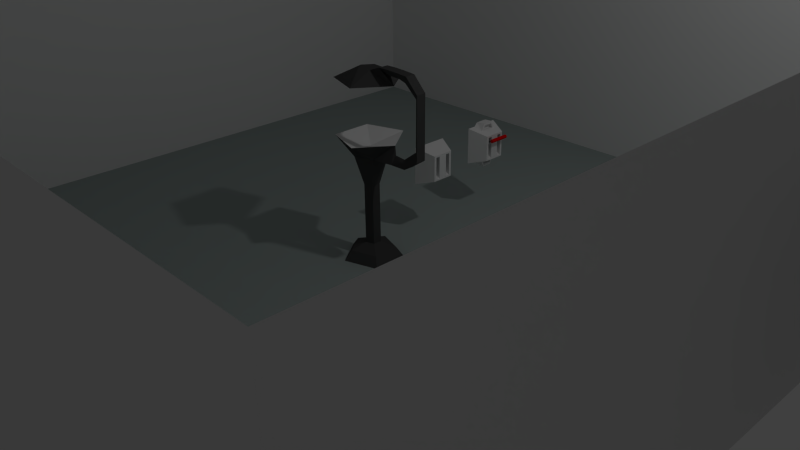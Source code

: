 # Source: Room.blend  (saved by Blender 2.76.0; exported with 4.5.12 LTS)
import bpy
from mathutils import Matrix  # noqa: F401  (used for matrix-valued properties, if any)

bpy.ops.wm.read_factory_settings(use_empty=True)
scene = bpy.context.scene
scene.name = 'Scene'

# ---- collections
col_collection_1 = bpy.data.collections.new('Collection 1'); scene.collection.children.link(col_collection_1)
col_collection_10 = bpy.data.collections.new('Collection 10'); scene.collection.children.link(col_collection_10)

# ---- materials (node trees are filled in below, after node groups)
mat_material = bpy.data.materials.new('Material')
mat_material.alpha_threshold = 0.0
mat_material.use_transparent_shadow = False
mat_material.diffuse_color = (0.06681, 0.06681, 0.06681, 1.0)
mat_material.roughness = 0.5
mat_material.specular_intensity = 0.4
mat_material_001 = bpy.data.materials.new('Material.001')
mat_material_001.alpha_threshold = 0.0
mat_material_001.use_transparent_shadow = False
mat_material_001.roughness = 0.5
mat_walls = bpy.data.materials.new('Walls')
mat_walls.alpha_threshold = 0.0
mat_walls.use_transparent_shadow = False
mat_walls.roughness = 0.5
mat_walls.specular_intensity = 0.1
mat_walls.line_color = (0.0, 0.0, 0.0, 1.0)
mat_floor = bpy.data.materials.new('Floor')
mat_floor.alpha_threshold = 0.0
mat_floor.use_transparent_shadow = False
mat_floor.diffuse_color = (0.3672, 0.4292, 0.4171, 1.0)
mat_floor.roughness = 0.5
mat_material_006 = bpy.data.materials.new('Material.006')
mat_material_006.alpha_threshold = 0.0
mat_material_006.use_transparent_shadow = False
mat_material_006.diffuse_color = (0.42, 0.42, 0.42, 1.0)
mat_material_006.roughness = 0.5
mat_arm = bpy.data.materials.new('Arm')
mat_arm.alpha_threshold = 0.0
mat_arm.use_transparent_shadow = False
mat_arm.diffuse_color = (0.06998, 0.06998, 0.06998, 1.0)
mat_arm.roughness = 0.5
mat_material_005 = bpy.data.materials.new('Material.005')
mat_material_005.alpha_threshold = 0.0
mat_material_005.use_transparent_shadow = False
mat_material_005.roughness = 0.5
mat_cockpit = bpy.data.materials.new('Cockpit')
mat_cockpit.alpha_threshold = 0.0
mat_cockpit.use_transparent_shadow = False
mat_cockpit.diffuse_color = (0.05, 0.05, 0.05, 1.0)
mat_cockpit.roughness = 0.5
mat_nozzle_inner = bpy.data.materials.new('Nozzle Inner')
mat_nozzle_inner.alpha_threshold = 0.0
mat_nozzle_inner.use_transparent_shadow = False
mat_nozzle_inner.diffuse_color = (0.0, 0.0, 0.0, 1.0)
mat_nozzle_inner.roughness = 0.5
mat_nozzle_inner.specular_intensity = 1.0
mat_material_003 = bpy.data.materials.new('Material.003')
mat_material_003.alpha_threshold = 0.0
mat_material_003.use_transparent_shadow = False
mat_material_003.roughness = 0.5
mat_material_003.specular_intensity = 1.0
mat_material_004 = bpy.data.materials.new('Material.004')
mat_material_004.alpha_threshold = 0.0
mat_material_004.use_transparent_shadow = False
mat_material_004.diffuse_color = (0.8, 0.0, 0.000638, 1.0)
mat_material_004.roughness = 0.5
mat_handle = bpy.data.materials.new('Handle')
mat_handle.alpha_threshold = 0.0
mat_handle.use_transparent_shadow = False
mat_handle.diffuse_color = (0.09463, 0.09463, 0.09463, 1.0)
mat_handle.roughness = 0.5

# ---- material node trees

# ---- world
world_world = bpy.data.worlds.new('World'); scene.world = world_world
world_world.color = (0.05088, 0.05088, 0.05088)
world_world.use_sun_shadow = False
world_world.sun_shadow_jitter_overblur = 0.0
world_world.cycles.sampling_method = 'MANUAL'
world_world.cycles.sample_map_resolution = 256

# ---- cameras
cam_camera = bpy.data.cameras.new('Camera')
cam_camera.clip_end = 100.0
cam_camera.lens = 35.0
cam_camera.sensor_width = 32.0
cam_camera.sensor_height = 18.0
cam_camera.ortho_scale = 7.314
cam_camera.dof.focus_distance = 0.0
cam_camera.dof.aperture_fstop = 128.0

# ---- lights
light_lamp = bpy.data.lights.new('Lamp', 'POINT')
light_lamp.transmission_factor = 0.0
light_lamp.cutoff_distance = 30.0
light_lamp.energy = 100.0
light_lamp.shadow_buffer_clip_start = 1.001
light_lamp.shadow_soft_size = 0.1
light_lamp.shadow_maximum_resolution = 0.006
light_lamp.use_absolute_resolution = True
light_lamp.cycles.use_multiple_importance_sampling = False

# ---- meshes
me_cylinder = bpy.data.meshes.new('Cylinder')
me_cylinder.from_pydata([(0.1773, -0.1288, 1.39), (-0.06771, -0.2084, 1.39), (-0.2191, 0.0, 1.39), (-0.06771, 0.2084, 1.39), (0.1773, 0.1288, 1.39), (0.1354, -0.4168, 1.61), (-0.3546, -0.2576, 1.61), (-0.3546, 0.2576, 1.61), (0.1354, 0.4168, 1.61), (0.4383, -2.921e-09, 1.61), (0.0, 0.0, 1.495), (0.4298, 0.0644, 1.38), (0.4298, -0.0644, 1.38), (0.4507, 0.0, 1.49), (0.6577, 0.0644, 1.386), (0.6577, -0.0644, 1.386), (0.595, 0.0, 1.478), (0.8645, 0.0644, 1.526), (0.8645, -0.0644, 1.526), (0.7818, 0.0, 1.619), (0.8703, 0.0644, 2.333), (0.8703, -0.0644, 2.333), (0.7903, 0.0, 2.255), (0.696, 0.0644, 2.512), (0.696, -0.0644, 2.512), (0.616, 0.0, 2.404), (0.5199, 0.0644, 2.523), (0.5199, -0.0644, 2.523), (0.5183, 0.0, 2.432), (0.3799, 0.0644, 2.527), (0.3799, -0.0644, 2.527), (0.3783, 0.0, 2.436), (0.2535, 0.0644, 2.524), (0.2535, -0.0644, 2.524), (0.2313, 0.0, 2.444), (0.0001531, 4.47e-09, 2.401), (-0.3472, 0.2523, 2.328), (0.1328, 0.4083, 2.328), (0.4295, -3.529e-08, 2.328), (0.1328, -0.4083, 2.328), (-0.3472, -0.2523, 2.328), (-0.0413, 0.1276, 2.468), (0.1087, 0.07886, 2.468), (0.1087, -0.07886, 2.468), (-0.0413, -0.1276, 2.468), (-0.134, 1.62e-08, 2.468), (-0.4, 1.192e-08, 0.0), (-0.1, -4.172e-08, 1.0), (-0.1236, 0.3804, 0.0), (-0.0309, 0.09511, 1.0), (0.3236, 0.2351, 0.0), (0.0809, 0.05878, 1.0), (0.3236, -0.2351, 0.0), (0.0809, -0.05878, 1.0), (-0.1236, -0.3804, 0.0), (-0.0309, -0.09511, 1.0), (-0.1, -4.172e-08, 0.2), (-0.0309, 0.09511, 0.2), (0.0809, 0.05878, 0.2), (0.0809, -0.05878, 0.2), (-0.0309, -0.09511, 0.2), (-0.09271, 0.2853, 0.125), (0.2427, 0.1763, 0.125), (0.2427, -0.1763, 0.125), (-0.09271, -0.2853, 0.125), (-0.3, -7.391e-09, 0.125)], [], [(4, 9, 13, 11), (1, 0, 5), (2, 1, 6), (3, 2, 7), (4, 3, 8), (0, 9, 5), (1, 5, 6), (2, 6, 7), (3, 7, 8), (4, 8, 9), (5, 9, 10), (6, 5, 10), (7, 6, 10), (8, 7, 10), (9, 8, 10), (11, 13, 16, 14), (9, 0, 12, 13), (0, 4, 11, 12), (14, 16, 19, 17), (13, 12, 15, 16), (12, 11, 14, 15), (17, 19, 22, 20), (16, 15, 18, 19), (15, 14, 17, 18), (20, 22, 25, 23), (19, 18, 21, 22), (18, 17, 20, 21), (23, 25, 28, 26), (22, 21, 24, 25), (21, 20, 23, 24), (26, 28, 31, 29), (25, 24, 27, 28), (24, 23, 26, 27), (29, 31, 34, 32), (28, 27, 30, 31), (27, 26, 29, 30), (31, 30, 33, 34), (30, 29, 32, 33), (35, 36, 37), (36, 35, 40), (35, 37, 38), (35, 38, 39), (35, 39, 40), (36, 40, 45), (37, 36, 41), (38, 37, 42), (39, 38, 43), (40, 39, 44), (36, 45, 41), (37, 41, 42), (38, 42, 43), (39, 43, 44), (40, 44, 45), (45, 44, 43, 42, 41), (34, 33, 43, 38), (42, 32, 34, 38), (32, 42, 43, 33), (56, 47, 49, 57), (57, 49, 51, 58), (58, 51, 53, 59), (60, 55, 47, 56), (59, 53, 55, 60), (46, 48, 50, 52, 54), (49, 47, 2, 3), (55, 1, 2, 47), (53, 0, 1, 55), (3, 4, 51, 49), (51, 4, 0, 53), (63, 59, 60, 64), (64, 60, 56, 65), (62, 58, 59, 63), (61, 57, 58, 62), (65, 56, 57, 61), (46, 65, 61, 48), (48, 61, 62, 50), (50, 62, 63, 52), (54, 64, 65, 46), (52, 63, 64, 54)])
me_cylinder.polygons.foreach_set('material_index', [0, 0, 0, 0, 0, 0, 0, 0, 0, 0, 1, 1, 1, 1, 1, 0, 0, 0, 0, 0, 0, 0, 0, 0, 0, 0, 0, 0, 0, 0, 0, 0, 0, 0, 0, 0, 0, 0, 1, 1, 1, 1, 1, 0, 0, 0, 0, 0, 0, 0, 0, 0, 0, 0, 0, 0, 0, 0, 0, 0, 0, 0, 0, 0, 0, 0, 0, 0, 0, 0, 0, 0, 0, 0, 0, 0, 0, 0])
_uv = me_cylinder.uv_layers.new(name='UVMap')
_uv.uv.foreach_set('vector', [0.0, 0.0, 1.0, 0.0, 1.0, 1.0, 0.0, 1.0, 0.0, 0.0, 1.0, 0.0, 1.0, 1.0, 0.0, 0.0, 1.0, 0.0, 1.0, 1.0, 0.0, 0.0, 1.0, 0.0, 1.0, 1.0, 0.0, 0.0, 1.0, 0.0, 1.0, 1.0, 0.0, 0.0, 1.0, 0.0, 1.0, 1.0, 0.0, 0.0, 1.0, 0.0, 1.0, 1.0, 0.0, 0.0, 1.0, 0.0, 1.0, 1.0, 0.0, 0.0, 1.0, 0.0, 1.0, 1.0, 0.0, 0.0, 1.0, 0.0, 1.0, 1.0, 0.0, 0.0, 1.0, 0.0, 1.0, 1.0, 0.0, 0.0, 1.0, 0.0, 1.0, 1.0, 0.0, 0.0, 1.0, 0.0, 1.0, 1.0, 0.0, 0.0, 1.0, 0.0, 1.0, 1.0, 0.0, 0.0, 1.0, 0.0, 1.0, 1.0, 0.0, 0.0, 1.0, 0.0, 1.0, 1.0, 0.0, 1.0, 0.0, 0.0, 1.0, 0.0, 1.0, 1.0, 0.0, 1.0, 0.0, 0.0, 1.0, 0.0, 1.0, 1.0, 0.0, 1.0, 0.0, 0.0, 1.0, 0.0, 1.0, 1.0, 0.0, 1.0, 0.0, 0.0, 1.0, 0.0, 1.0, 1.0, 0.0, 1.0, 0.0, 0.0, 1.0, 0.0, 1.0, 1.0, 0.0, 1.0, 0.0, 0.0, 1.0, 0.0, 1.0, 1.0, 0.0, 1.0, 0.0, 0.0, 1.0, 0.0, 1.0, 1.0, 0.0, 1.0, 0.0, 0.0, 1.0, 0.0, 1.0, 1.0, 0.0, 1.0, 0.0, 0.0, 1.0, 0.0, 1.0, 1.0, 0.0, 1.0, 0.0, 0.0, 1.0, 0.0, 1.0, 1.0, 0.0, 1.0, 0.0, 0.0, 1.0, 0.0, 1.0, 1.0, 0.0, 1.0, 0.0, 0.0, 1.0, 0.0, 1.0, 1.0, 0.0, 1.0, 0.0, 0.0, 1.0, 0.0, 1.0, 1.0, 0.0, 1.0, 0.0, 0.0, 1.0, 0.0, 1.0, 1.0, 0.0, 1.0, 0.0, 0.0, 1.0, 0.0, 1.0, 1.0, 0.0, 1.0, 0.0, 0.0, 1.0, 0.0, 1.0, 1.0, 0.0, 1.0, 0.0, 0.0, 1.0, 0.0, 1.0, 1.0, 0.0, 1.0, 0.0, 0.0, 1.0, 0.0, 1.0, 1.0, 0.0, 1.0, 0.0, 0.0, 1.0, 0.0, 1.0, 1.0, 0.0, 1.0, 0.0, 0.0, 1.0, 0.0, 1.0, 1.0, 0.0, 1.0, 0.0, 0.0, 1.0, 0.0, 1.0, 1.0, 0.0, 1.0, 0.0, 0.0, 1.0, 0.0, 1.0, 1.0, 0.0, 1.0, 0.0, 0.0, 1.0, 0.0, 1.0, 1.0, 0.0, 0.0, 1.0, 0.0, 1.0, 1.0, 0.0, 0.0, 1.0, 0.0, 1.0, 1.0, 0.0, 0.0, 1.0, 0.0, 1.0, 1.0, 0.0, 0.0, 1.0, 0.0, 1.0, 1.0, 0.0, 0.0, 1.0, 0.0, 1.0, 1.0, 0.0, 0.0, 1.0, 0.0, 1.0, 1.0, 0.0, 0.0, 1.0, 0.0, 1.0, 1.0, 0.0, 0.0, 1.0, 0.0, 1.0, 1.0, 0.0, 0.0, 1.0, 0.0, 1.0, 1.0, 0.0, 0.0, 1.0, 0.0, 1.0, 1.0, 0.0, 0.0, 1.0, 0.0, 1.0, 1.0, 0.0, 0.0, 1.0, 0.0, 1.0, 1.0, 0.0, 0.0, 1.0, 0.0, 1.0, 1.0, 0.0, 0.0, 1.0, 0.0, 1.0, 1.0, 1.0, 0.0, 1.0, 0.0, 1.0, 0.0, 1.0, 0.0, 1.0, 0.0, 0.0, 0.0, 1.0, 0.0, 1.0, 1.0, 0.0, 1.0, 0.0, 0.0, 1.0, 0.0, 1.0, 1.0, 0.0, 1.0, 0.0, 0.0, 1.0, 0.0, 1.0, 1.0, 0.0, 1.0, 0.5, 0.0, 1.0, 0.0, 1.0, 1.0, 0.5, 1.0, 0.5, 0.0, 1.0, 0.0, 1.0, 1.0, 0.5, 1.0, 0.5, 0.0, 1.0, 0.0, 1.0, 1.0, 0.5, 1.0, 0.5, 0.0, 1.0, 0.0, 1.0, 1.0, 0.5, 1.0, 0.5, 0.0, 1.0, 0.0, 1.0, 1.0, 0.5, 1.0, 0.5, 1.0, 0.9755, 0.6545, 0.7939, 0.09549, 0.2061, 0.09549, 0.02447, 0.6545, 0.0, 0.0, 1.0, 0.0, 1.0, 1.0, 0.0, 1.0, 0.0, 0.0, 1.0, 0.0, 1.0, 1.0, 0.0, 1.0, 0.0, 0.0, 1.0, 0.0, 1.0, 1.0, 0.0, 1.0, 0.0, 0.0, 1.0, 0.0, 1.0, 1.0, 0.0, 1.0, 0.0, 0.0, 1.0, 0.0, 1.0, 1.0, 0.0, 1.0, 0.25, 0.0, 0.5, 0.0, 0.5, 1.0, 0.25, 1.0, 0.25, 0.0, 0.5, 0.0, 0.5, 1.0, 0.25, 1.0, 0.25, 0.0, 0.5, 0.0, 0.5, 1.0, 0.25, 1.0, 0.25, 0.0, 0.5, 0.0, 0.5, 1.0, 0.25, 1.0, 0.25, 0.0, 0.5, 0.0, 0.5, 1.0, 0.25, 1.0, 0.0, 0.0, 0.25, 0.0, 0.25, 1.0, 0.0, 1.0, 0.0, 0.0, 0.25, 0.0, 0.25, 1.0, 0.0, 1.0, 0.0, 0.0, 0.25, 0.0, 0.25, 1.0, 0.0, 1.0, 0.0, 0.0, 0.25, 0.0, 0.25, 1.0, 0.0, 1.0, 0.0, 0.0, 0.25, 0.0, 0.25, 1.0, 0.0, 1.0])
_uv.active_render = True
_uv = me_cylinder.uv_layers.new(name='UVMap.001')
_uv.uv.foreach_set('vector', [0.0, 0.0, 1.0, 0.0, 1.0, 1.0, 0.0, 1.0, 0.0, 0.0, 1.0, 0.0, 1.0, 1.0, 0.0, 0.0, 1.0, 0.0, 1.0, 1.0, 0.0, 0.0, 1.0, 0.0, 1.0, 1.0, 0.0, 0.0, 1.0, 0.0, 1.0, 1.0, 0.0, 0.0, 1.0, 0.0, 1.0, 1.0, 0.0, 0.0, 1.0, 0.0, 1.0, 1.0, 0.0, 0.0, 1.0, 0.0, 1.0, 1.0, 0.0, 0.0, 1.0, 0.0, 1.0, 1.0, 0.0, 0.0, 1.0, 0.0, 1.0, 1.0, 0.0, 0.0, 1.0, 0.0, 1.0, 1.0, 0.0, 0.0, 1.0, 0.0, 1.0, 1.0, 0.0, 0.0, 1.0, 0.0, 1.0, 1.0, 0.0, 0.0, 1.0, 0.0, 1.0, 1.0, 0.0, 0.0, 1.0, 0.0, 1.0, 1.0, 0.0, 0.0, 1.0, 0.0, 1.0, 1.0, 0.0, 1.0, 0.0, 0.0, 1.0, 0.0, 1.0, 1.0, 0.0, 1.0, 0.0, 0.0, 1.0, 0.0, 1.0, 1.0, 0.0, 1.0, 0.0, 0.0, 1.0, 0.0, 1.0, 1.0, 0.0, 1.0, 0.0, 0.0, 1.0, 0.0, 1.0, 1.0, 0.0, 1.0, 0.0, 0.0, 1.0, 0.0, 1.0, 1.0, 0.0, 1.0, 0.0, 0.0, 1.0, 0.0, 1.0, 1.0, 0.0, 1.0, 0.0, 0.0, 1.0, 0.0, 1.0, 1.0, 0.0, 1.0, 0.0, 0.0, 1.0, 0.0, 1.0, 1.0, 0.0, 1.0, 0.0, 0.0, 1.0, 0.0, 1.0, 1.0, 0.0, 1.0, 0.0, 0.0, 1.0, 0.0, 1.0, 1.0, 0.0, 1.0, 0.0, 0.0, 1.0, 0.0, 1.0, 1.0, 0.0, 1.0, 0.0, 0.0, 1.0, 0.0, 1.0, 1.0, 0.0, 1.0, 0.0, 0.0, 1.0, 0.0, 1.0, 1.0, 0.0, 1.0, 0.0, 0.0, 1.0, 0.0, 1.0, 1.0, 0.0, 1.0, 0.0, 0.0, 1.0, 0.0, 1.0, 1.0, 0.0, 1.0, 0.0, 0.0, 1.0, 0.0, 1.0, 1.0, 0.0, 1.0, 0.0, 0.0, 1.0, 0.0, 1.0, 1.0, 0.0, 1.0, 0.0, 0.0, 1.0, 0.0, 1.0, 1.0, 0.0, 1.0, 0.0, 0.0, 1.0, 0.0, 1.0, 1.0, 0.0, 1.0, 0.0, 0.0, 1.0, 0.0, 1.0, 1.0, 0.0, 1.0, 0.0, 0.0, 1.0, 0.0, 1.0, 1.0, 0.0, 1.0, 0.0, 0.0, 1.0, 0.0, 1.0, 1.0, 0.0, 1.0, 0.0, 0.0, 1.0, 0.0, 1.0, 1.0, 0.0, 0.0, 1.0, 0.0, 1.0, 1.0, 0.0, 0.0, 1.0, 0.0, 1.0, 1.0, 0.0, 0.0, 1.0, 0.0, 1.0, 1.0, 0.0, 0.0, 1.0, 0.0, 1.0, 1.0, 0.0, 0.0, 1.0, 0.0, 1.0, 1.0, 0.0, 0.0, 1.0, 0.0, 1.0, 1.0, 0.0, 0.0, 1.0, 0.0, 1.0, 1.0, 0.0, 0.0, 1.0, 0.0, 1.0, 1.0, 0.0, 0.0, 1.0, 0.0, 1.0, 1.0, 0.0, 0.0, 1.0, 0.0, 1.0, 1.0, 0.0, 0.0, 1.0, 0.0, 1.0, 1.0, 0.0, 0.0, 1.0, 0.0, 1.0, 1.0, 0.0, 0.0, 1.0, 0.0, 1.0, 1.0, 0.0, 0.0, 1.0, 0.0, 1.0, 1.0, 1.0, 0.0, 1.0, 0.0, 1.0, 0.0, 1.0, 0.0, 1.0, 0.0, 0.0, 0.0, 1.0, 0.0, 1.0, 1.0, 0.0, 1.0, 0.0, 0.0, 1.0, 0.0, 1.0, 1.0, 0.0, 1.0, 0.0, 0.0, 1.0, 0.0, 1.0, 1.0, 0.0, 1.0, 0.5, 0.0, 1.0, 0.0, 1.0, 1.0, 0.5, 1.0, 0.5, 0.0, 1.0, 0.0, 1.0, 1.0, 0.5, 1.0, 0.5, 0.0, 1.0, 0.0, 1.0, 1.0, 0.5, 1.0, 0.5, 0.0, 1.0, 0.0, 1.0, 1.0, 0.5, 1.0, 0.5, 0.0, 1.0, 0.0, 1.0, 1.0, 0.5, 1.0, 0.5, 1.0, 0.9755, 0.6545, 0.7939, 0.09549, 0.2061, 0.09549, 0.02447, 0.6545, 0.0, 0.0, 1.0, 0.0, 1.0, 1.0, 0.0, 1.0, 0.0, 0.0, 1.0, 0.0, 1.0, 1.0, 0.0, 1.0, 0.0, 0.0, 1.0, 0.0, 1.0, 1.0, 0.0, 1.0, 0.0, 0.0, 1.0, 0.0, 1.0, 1.0, 0.0, 1.0, 0.0, 0.0, 1.0, 0.0, 1.0, 1.0, 0.0, 1.0, 0.25, 0.0, 0.5, 0.0, 0.5, 1.0, 0.25, 1.0, 0.25, 0.0, 0.5, 0.0, 0.5, 1.0, 0.25, 1.0, 0.25, 0.0, 0.5, 0.0, 0.5, 1.0, 0.25, 1.0, 0.25, 0.0, 0.5, 0.0, 0.5, 1.0, 0.25, 1.0, 0.25, 0.0, 0.5, 0.0, 0.5, 1.0, 0.25, 1.0, 0.0, 0.0, 0.25, 0.0, 0.25, 1.0, 0.0, 1.0, 0.0, 0.0, 0.25, 0.0, 0.25, 1.0, 0.0, 1.0, 0.0, 0.0, 0.25, 0.0, 0.25, 1.0, 0.0, 1.0, 0.0, 0.0, 0.25, 0.0, 0.25, 1.0, 0.0, 1.0, 0.0, 0.0, 0.25, 0.0, 0.25, 1.0, 0.0, 1.0])
me_cylinder.materials.append(mat_material)
me_cylinder.materials.append(mat_material_001)
me_cylinder.use_remesh_preserve_volume = False
me_cylinder.use_remesh_preserve_attributes = False
me_cylinder.use_mirror_vertex_groups = False
me_cylinder.update()
me_cube = bpy.data.meshes.new('Cube')
me_cube.from_pydata([(5.0, 5.0, 0.0), (5.0, -5.0, 0.0), (-5.0, -5.0, 0.0), (-5.0, 5.0, 0.0), (5.0, 5.0, 3.5), (5.0, -5.0, 3.5), (-5.0, -5.0, 3.5), (-5.0, 5.0, 3.5)], [], [(0, 3, 2, 1), (0, 1, 5, 4), (1, 2, 6, 5), (2, 3, 7, 6), (4, 7, 3, 0)])
me_cube.polygons.foreach_set('material_index', [1, 0, 0, 0, 0])
_uv = me_cube.uv_layers.new(name='UVMap')
_uv.uv.foreach_set('vector', [0.0, 0.0, 1.0, 0.0, 1.0, 1.0, 0.0, 1.0, 0.0, 0.0, 1.0, 0.0, 1.0, 1.0, 0.0, 1.0, 0.0, 0.0, 1.0, 0.0, 1.0, 1.0, 0.0, 1.0, 0.0, 0.0, 1.0, 0.0, 1.0, 1.0, 0.0, 1.0, 0.0, 0.0, 1.0, 0.0, 1.0, 1.0, 0.0, 1.0])
_uv.active_render = True
_uv = me_cube.uv_layers.new(name='UVMap.001')
_uv.uv.foreach_set('vector', [0.0, 0.0, 1.0, 0.0, 1.0, 1.0, 0.0, 1.0, 0.0, 0.0, 1.0, 0.0, 1.0, 1.0, 0.0, 1.0, 0.0, 0.0, 1.0, 0.0, 1.0, 1.0, 0.0, 1.0, 0.0, 0.0, 1.0, 0.0, 1.0, 1.0, 0.0, 1.0, 0.0, 0.0, 1.0, 0.0, 1.0, 1.0, 0.0, 1.0])
me_cube.materials.append(mat_walls)
me_cube.materials.append(mat_floor)
me_cube.use_remesh_preserve_volume = False
me_cube.use_remesh_preserve_attributes = False
me_cube.use_mirror_vertex_groups = False
me_cube.update()
me_cylinder_003 = bpy.data.meshes.new('Cylinder.003')
me_cylinder_003.from_pydata([(0.0, 1.0, 0.0), (-1.987e-09, 0.8, 0.1), (0.5, 0.866, 0.0), (0.4, 0.6928, 0.1), (0.866, 0.5, 0.0), (0.6928, 0.4, 0.1), (1.0, -4.371e-08, 0.0), (0.8, -6.278e-08, 0.1), (0.866, -0.5, 0.0), (0.6928, -0.4, 0.1), (0.5, -0.866, 0.0), (0.4, -0.6928, 0.1), (1.51e-07, -1.0, 0.0), (1.188e-07, -0.8, 0.1), (-0.5, -0.866, 0.0), (-0.4, -0.6928, 0.1), (-0.866, -0.5, 0.0), (-0.6928, -0.4, 0.1), (-1.0, -4.649e-07, 0.0), (-0.8, -3.997e-07, 0.1), (-0.866, 0.5, 0.0), (-0.6928, 0.4, 0.1), (-0.5, 0.866, 0.0), (-0.4, 0.6928, 0.1), (-6.753e-08, 1.447, 0.8944), (0.5, 1.313, 0.8944), (0.4, 1.14, 0.9944), (-6.952e-08, 1.247, 0.9944), (-0.4, 1.14, 0.9944), (-0.5, 1.313, 0.8944), (-6.753e-08, 1.4, 2.076), (0.5, 1.333, 1.96), (0.4, 1.16, 1.86), (-6.952e-08, 1.214, 1.952), (-0.4, 1.16, 1.86), (-0.5, 1.333, 1.96), (4.52e-08, 1.0, 2.9), (2.971e-08, 0.8, 2.8), (-0.5, 0.866, 2.9), (-0.4, 0.6928, 2.8), (-0.866, 0.5, 2.9), (-0.6928, 0.4, 2.8), (-1.0, 1.387e-07, 2.9), (-0.8, 1.109e-07, 2.8), (-0.866, -0.5, 2.9), (-0.6928, -0.4, 2.8), (-0.5, -0.866, 2.9), (-0.4, -0.6928, 2.8), (-2.806e-07, -1.0, 2.9), (-2.31e-07, -0.8, 2.8), (0.5, -0.866, 2.9), (0.4, -0.6928, 2.8), (0.866, -0.5, 2.9), (0.6928, -0.4, 2.8), (1.0, -4.574e-07, 2.9), (0.8, -3.66e-07, 2.8), (0.866, 0.5, 2.9), (0.6928, 0.4, 2.8), (0.5, 0.866, 2.9), (0.4, 0.6928, 2.8), (7.7e-09, 0.5, 3.1), (-0.25, 0.433, 3.1), (-0.433, 0.25, 3.1), (-0.5, 4.451e-08, 3.1), (-0.433, -0.25, 3.1), (-0.25, -0.433, 3.1), (-1.552e-07, -0.5, 3.1), (0.25, -0.433, 3.1), (0.433, -0.25, 3.1), (0.5, -2.535e-07, 3.1), (0.433, 0.25, 3.1), (0.25, 0.433, 3.1)], [], [(0, 22, 29, 24), (2, 3, 5, 4), (4, 5, 7, 6), (6, 7, 9, 8), (8, 9, 11, 10), (10, 11, 13, 12), (12, 13, 15, 14), (14, 15, 17, 16), (16, 17, 19, 18), (18, 19, 21, 20), (3, 1, 23, 21, 19, 17, 15, 13, 11, 9, 7, 5), (3, 2, 25, 26), (20, 21, 23, 22), (0, 2, 4, 6, 8, 10, 12, 14, 16, 18, 20, 22), (24, 29, 35, 30), (25, 24, 30, 31), (1, 3, 26, 27), (23, 1, 27, 28), (2, 0, 24, 25), (22, 23, 28, 29), (31, 58, 59, 32), (35, 34, 39, 38), (26, 25, 31, 32), (27, 26, 32, 33), (28, 27, 33, 34), (29, 28, 34, 35), (33, 37, 39, 34), (32, 59, 37, 33), (30, 36, 58, 31), (35, 38, 36, 30), (38, 39, 41, 40), (40, 41, 43, 42), (42, 43, 45, 44), (44, 45, 47, 46), (46, 47, 49, 48), (48, 49, 51, 50), (50, 51, 53, 52), (52, 53, 55, 54), (54, 55, 57, 56), (39, 37, 59, 57, 55, 53, 51, 49, 47, 45, 43, 41), (56, 57, 59, 58), (40, 42, 63, 62), (60, 61, 62, 63, 64, 65, 66, 67, 68, 69, 70, 71), (56, 58, 71, 70), (38, 40, 62, 61), (54, 56, 70, 69), (36, 38, 61, 60), (52, 54, 69, 68), (50, 52, 68, 67), (48, 50, 67, 66), (46, 48, 66, 65), (44, 46, 65, 64), (42, 44, 64, 63), (58, 36, 60, 71)])
me_cylinder_003.polygons.foreach_set('material_index', [1, 0, 0, 0, 0, 0, 0, 0, 0, 0, 0, 1, 0, 0, 1, 1, 1, 1, 1, 1, 1, 1, 1, 1, 1, 1, 1, 1, 1, 1, 0, 0, 0, 0, 0, 0, 0, 0, 0, 0, 0, 0, 0, 0, 0, 0, 0, 0, 0, 0, 0, 0, 0, 0])
_uv = me_cylinder_003.uv_layers.new(name='UVMap')
_uv.uv.foreach_set('vector', [0.0, 0.0, 1.0, 0.0, 1.0, 1.0, 0.0, 1.0, 0.0, 0.0, 1.0, 0.0, 1.0, 1.0, 0.0, 1.0, 0.0, 0.0, 1.0, 0.0, 1.0, 1.0, 0.0, 1.0, 0.0, 0.0, 1.0, 0.0, 1.0, 1.0, 0.0, 1.0, 0.0, 0.0, 1.0, 0.0, 1.0, 1.0, 0.0, 1.0, 0.0, 0.0, 1.0, 0.0, 1.0, 1.0, 0.0, 1.0, 0.0, 0.0, 1.0, 0.0, 1.0, 1.0, 0.0, 1.0, 0.0, 0.0, 1.0, 0.0, 1.0, 1.0, 0.0, 1.0, 0.0, 0.0, 1.0, 0.0, 1.0, 1.0, 0.0, 1.0, 0.0, 0.0, 1.0, 0.0, 1.0, 1.0, 0.0, 1.0, 0.5, 1.0, 0.75, 0.933, 0.933, 0.75, 1.0, 0.5, 0.933, 0.25, 0.75, 0.06699, 0.5, 0.0, 0.25, 0.06699, 0.06699, 0.25, 0.0, 0.5, 0.06699, 0.75, 0.25, 0.933, 0.0, 0.0, 1.0, 0.0, 1.0, 1.0, 0.0, 1.0, 0.0, 0.0, 1.0, 0.0, 1.0, 1.0, 0.0, 1.0, 0.5, 1.0, 0.75, 0.933, 0.933, 0.75, 1.0, 0.5, 0.933, 0.25, 0.75, 0.06699, 0.5, 0.0, 0.25, 0.06699, 0.06699, 0.25, 0.0, 0.5, 0.06699, 0.75, 0.25, 0.933, 0.0, 0.0, 1.0, 0.0, 1.0, 1.0, 0.0, 1.0, 0.0, 0.0, 1.0, 0.0, 1.0, 1.0, 0.0, 1.0, 0.0, 0.0, 1.0, 0.0, 1.0, 1.0, 0.0, 1.0, 0.0, 0.0, 1.0, 0.0, 1.0, 1.0, 0.0, 1.0, 0.0, 0.0, 1.0, 0.0, 1.0, 1.0, 0.0, 1.0, 0.0, 0.0, 1.0, 0.0, 1.0, 1.0, 0.0, 1.0, 0.0, 0.0, 1.0, 0.0, 1.0, 1.0, 0.0, 1.0, 0.0, 0.0, 1.0, 0.0, 1.0, 1.0, 0.0, 1.0, 0.0, 0.0, 1.0, 0.0, 1.0, 1.0, 0.0, 1.0, 0.0, 0.0, 1.0, 0.0, 1.0, 1.0, 0.0, 1.0, 0.0, 0.0, 1.0, 0.0, 1.0, 1.0, 0.0, 1.0, 0.0, 0.0, 1.0, 0.0, 1.0, 1.0, 0.0, 1.0, 0.0, 0.0, 1.0, 0.0, 1.0, 1.0, 0.0, 1.0, 0.0, 0.0, 1.0, 0.0, 1.0, 1.0, 0.0, 1.0, 0.0, 0.0, 1.0, 0.0, 1.0, 1.0, 0.0, 1.0, 0.0, 0.0, 1.0, 0.0, 1.0, 1.0, 0.0, 1.0, 0.0, 0.0, 1.0, 0.0, 1.0, 1.0, 0.0, 1.0, 0.0, 0.0, 1.0, 0.0, 1.0, 1.0, 0.0, 1.0, 0.0, 0.0, 1.0, 0.0, 1.0, 1.0, 0.0, 1.0, 0.0, 0.0, 1.0, 0.0, 1.0, 1.0, 0.0, 1.0, 0.0, 0.0, 1.0, 0.0, 1.0, 1.0, 0.0, 1.0, 0.0, 0.0, 1.0, 0.0, 1.0, 1.0, 0.0, 1.0, 0.0, 0.0, 1.0, 0.0, 1.0, 1.0, 0.0, 1.0, 0.0, 0.0, 1.0, 0.0, 1.0, 1.0, 0.0, 1.0, 0.0, 0.0, 1.0, 0.0, 1.0, 1.0, 0.0, 1.0, 0.5, 1.0, 0.75, 0.933, 0.933, 0.75, 1.0, 0.5, 0.933, 0.25, 0.75, 0.06699, 0.5, 0.0, 0.25, 0.06699, 0.06699, 0.25, 0.0, 0.5, 0.06699, 0.75, 0.25, 0.933, 0.0, 0.0, 1.0, 0.0, 1.0, 1.0, 0.0, 1.0, 0.0, 0.0, 1.0, 0.0, 1.0, 1.0, 0.0, 1.0, 0.5, 1.0, 0.75, 0.933, 0.933, 0.75, 1.0, 0.5, 0.933, 0.25, 0.75, 0.06699, 0.5, 0.0, 0.25, 0.06699, 0.06699, 0.25, 0.0, 0.5, 0.06699, 0.75, 0.25, 0.933, 0.0, 0.0, 1.0, 0.0, 1.0, 1.0, 0.0, 1.0, 0.0, 0.0, 1.0, 0.0, 1.0, 1.0, 0.0, 1.0, 0.0, 0.0, 1.0, 0.0, 1.0, 1.0, 0.0, 1.0, 0.0, 0.0, 1.0, 0.0, 1.0, 1.0, 0.0, 1.0, 0.0, 0.0, 1.0, 0.0, 1.0, 1.0, 0.0, 1.0, 0.0, 0.0, 1.0, 0.0, 1.0, 1.0, 0.0, 1.0, 0.0, 0.0, 1.0, 0.0, 1.0, 1.0, 0.0, 1.0, 0.0, 0.0, 1.0, 0.0, 1.0, 1.0, 0.0, 1.0, 0.0, 0.0, 1.0, 0.0, 1.0, 1.0, 0.0, 1.0, 0.0, 0.0, 1.0, 0.0, 1.0, 1.0, 0.0, 1.0, 0.0, 0.0, 1.0, 0.0, 1.0, 1.0, 0.0, 1.0])
_uv.active_render = True
_uv = me_cylinder_003.uv_layers.new(name='UVMap.001')
_uv.uv.foreach_set('vector', [0.0, 0.0, 1.0, 0.0, 1.0, 1.0, 0.0, 1.0, 0.0, 0.0, 1.0, 0.0, 1.0, 1.0, 0.0, 1.0, 0.0, 0.0, 1.0, 0.0, 1.0, 1.0, 0.0, 1.0, 0.0, 0.0, 1.0, 0.0, 1.0, 1.0, 0.0, 1.0, 0.0, 0.0, 1.0, 0.0, 1.0, 1.0, 0.0, 1.0, 0.0, 0.0, 1.0, 0.0, 1.0, 1.0, 0.0, 1.0, 0.0, 0.0, 1.0, 0.0, 1.0, 1.0, 0.0, 1.0, 0.0, 0.0, 1.0, 0.0, 1.0, 1.0, 0.0, 1.0, 0.0, 0.0, 1.0, 0.0, 1.0, 1.0, 0.0, 1.0, 0.0, 0.0, 1.0, 0.0, 1.0, 1.0, 0.0, 1.0, 0.5, 1.0, 0.75, 0.933, 0.933, 0.75, 1.0, 0.5, 0.933, 0.25, 0.75, 0.06699, 0.5, 0.0, 0.25, 0.06699, 0.06699, 0.25, 0.0, 0.5, 0.06699, 0.75, 0.25, 0.933, 0.0, 0.0, 1.0, 0.0, 1.0, 1.0, 0.0, 1.0, 0.0, 0.0, 1.0, 0.0, 1.0, 1.0, 0.0, 1.0, 0.5, 1.0, 0.75, 0.933, 0.933, 0.75, 1.0, 0.5, 0.933, 0.25, 0.75, 0.06699, 0.5, 0.0, 0.25, 0.06699, 0.06699, 0.25, 0.0, 0.5, 0.06699, 0.75, 0.25, 0.933, 0.0, 0.0, 1.0, 0.0, 1.0, 1.0, 0.0, 1.0, 0.0, 0.0, 1.0, 0.0, 1.0, 1.0, 0.0, 1.0, 0.0, 0.0, 1.0, 0.0, 1.0, 1.0, 0.0, 1.0, 0.0, 0.0, 1.0, 0.0, 1.0, 1.0, 0.0, 1.0, 0.0, 0.0, 1.0, 0.0, 1.0, 1.0, 0.0, 1.0, 0.0, 0.0, 1.0, 0.0, 1.0, 1.0, 0.0, 1.0, 0.0, 0.0, 1.0, 0.0, 1.0, 1.0, 0.0, 1.0, 0.0, 0.0, 1.0, 0.0, 1.0, 1.0, 0.0, 1.0, 0.0, 0.0, 1.0, 0.0, 1.0, 1.0, 0.0, 1.0, 0.0, 0.0, 1.0, 0.0, 1.0, 1.0, 0.0, 1.0, 0.0, 0.0, 1.0, 0.0, 1.0, 1.0, 0.0, 1.0, 0.0, 0.0, 1.0, 0.0, 1.0, 1.0, 0.0, 1.0, 0.0, 0.0, 1.0, 0.0, 1.0, 1.0, 0.0, 1.0, 0.0, 0.0, 1.0, 0.0, 1.0, 1.0, 0.0, 1.0, 0.0, 0.0, 1.0, 0.0, 1.0, 1.0, 0.0, 1.0, 0.0, 0.0, 1.0, 0.0, 1.0, 1.0, 0.0, 1.0, 0.0, 0.0, 1.0, 0.0, 1.0, 1.0, 0.0, 1.0, 0.0, 0.0, 1.0, 0.0, 1.0, 1.0, 0.0, 1.0, 0.0, 0.0, 1.0, 0.0, 1.0, 1.0, 0.0, 1.0, 0.0, 0.0, 1.0, 0.0, 1.0, 1.0, 0.0, 1.0, 0.0, 0.0, 1.0, 0.0, 1.0, 1.0, 0.0, 1.0, 0.0, 0.0, 1.0, 0.0, 1.0, 1.0, 0.0, 1.0, 0.0, 0.0, 1.0, 0.0, 1.0, 1.0, 0.0, 1.0, 0.0, 0.0, 1.0, 0.0, 1.0, 1.0, 0.0, 1.0, 0.0, 0.0, 1.0, 0.0, 1.0, 1.0, 0.0, 1.0, 0.5, 1.0, 0.75, 0.933, 0.933, 0.75, 1.0, 0.5, 0.933, 0.25, 0.75, 0.06699, 0.5, 0.0, 0.25, 0.06699, 0.06699, 0.25, 0.0, 0.5, 0.06699, 0.75, 0.25, 0.933, 0.0, 0.0, 1.0, 0.0, 1.0, 1.0, 0.0, 1.0, 0.0, 0.0, 1.0, 0.0, 1.0, 1.0, 0.0, 1.0, 0.5, 1.0, 0.75, 0.933, 0.933, 0.75, 1.0, 0.5, 0.933, 0.25, 0.75, 0.06699, 0.5, 0.0, 0.25, 0.06699, 0.06699, 0.25, 0.0, 0.5, 0.06699, 0.75, 0.25, 0.933, 0.0, 0.0, 1.0, 0.0, 1.0, 1.0, 0.0, 1.0, 0.0, 0.0, 1.0, 0.0, 1.0, 1.0, 0.0, 1.0, 0.0, 0.0, 1.0, 0.0, 1.0, 1.0, 0.0, 1.0, 0.0, 0.0, 1.0, 0.0, 1.0, 1.0, 0.0, 1.0, 0.0, 0.0, 1.0, 0.0, 1.0, 1.0, 0.0, 1.0, 0.0, 0.0, 1.0, 0.0, 1.0, 1.0, 0.0, 1.0, 0.0, 0.0, 1.0, 0.0, 1.0, 1.0, 0.0, 1.0, 0.0, 0.0, 1.0, 0.0, 1.0, 1.0, 0.0, 1.0, 0.0, 0.0, 1.0, 0.0, 1.0, 1.0, 0.0, 1.0, 0.0, 0.0, 1.0, 0.0, 1.0, 1.0, 0.0, 1.0, 0.0, 0.0, 1.0, 0.0, 1.0, 1.0, 0.0, 1.0])
me_cylinder_003.materials.append(mat_material_006)
me_cylinder_003.materials.append(mat_arm)
me_cylinder_003.use_remesh_preserve_volume = False
me_cylinder_003.use_remesh_preserve_attributes = False
me_cylinder_003.use_mirror_vertex_groups = False
me_cylinder_003.update()
me_cylinder_002 = bpy.data.meshes.new('Cylinder.002')
me_cylinder_002.from_pydata([(-2.384e-08, 0.25, -0.7), (-2.289e-08, 0.192, 0.192), (0.1, 0.2232, -0.7), (0.096, 0.1663, 0.192), (0.1732, 0.1, -0.7), (0.1663, 0.096, 0.192), (0.2, -8.226e-08, -0.7), (0.192, -1.152e-07, 0.192), (0.1732, -0.1, -0.7), (0.1663, -0.096, 0.192), (0.1, -0.1732, -0.7), (0.096, -0.1663, 0.192), (6.357e-09, -0.2, -0.7), (6.103e-09, -0.192, 0.192), (-2.384e-08, 0.2, -0.25), (0.1, 0.1732, -0.25), (0.1732, 0.1, -0.25), (0.2, -1.162e-07, -0.05), (0.1732, -0.1, -0.05), (0.1, -0.1732, -0.25), (6.357e-09, -0.2, -0.25), (-2.384e-08, 0.2, -0.025), (0.1, 0.1732, -0.025), (0.1732, 0.1, -0.025), (0.2, -1.106e-07, -0.025), (0.1732, -0.1, -0.025), (0.1, -0.1732, -0.025), (6.357e-09, -0.2, -0.025), (0.1, 0.2232, -0.575), (0.1732, 0.1, -0.475), (0.2, -9.169e-08, -0.475), (0.1732, -0.1, -0.475), (0.1, -0.1732, -0.475), (6.357e-09, -0.2, -0.475), (-2.384e-08, 0.25, -0.575), (-2.384e-08, 0.3, -0.25), (0.1, 0.2732, -0.25), (0.1, 0.2732, -0.525), (-2.384e-08, 0.3, -0.525), (-2.625e-08, -1.458e-07, 0.7), (0.9159, 0.04118, -0.25), (0.8891, -0.05882, -0.25), (1.416, 0.04118, -0.725), (1.389, -0.05882, -0.725), (3.179e-09, -0.1, -1.4), (0.05, -0.0866, -1.4), (0.0866, -0.05, -1.4), (0.1, 3.06e-08, -1.4), (0.0866, 0.05, -1.4), (0.05, 0.1116, -1.4), (-1.192e-08, 0.125, -1.4), (0.808, 0.02059, -0.6), (0.7812, -0.07941, -0.6), (0.558, 0.02059, -0.15), (0.5312, -0.07941, -0.15), (0.3252, -0.09485, -0.5063), (0.352, 0.005148, -0.5063), (0.2895, 0.005148, -0.075), (0.2627, -0.09485, -0.075), (3.179e-09, -0.1, -1.15), (0.05, -0.0866, -1.15), (0.0866, -0.05, -1.15), (0.1, 3.06e-08, -1.15), (0.0866, 0.05, -1.15), (0.05, 0.1116, -1.15), (-1.192e-08, 0.125, -1.15), (0.0, 7.927e-08, -1.05)], [], [(21, 1, 3, 22), (22, 3, 5, 23), (23, 5, 7, 24), (24, 7, 9, 25), (25, 9, 11, 26), (26, 11, 13, 27), (32, 19, 20, 33), (31, 18, 19, 32), (52, 51, 42, 43), (29, 16, 17, 30), (28, 15, 16, 29), (28, 34, 38, 37), (19, 26, 27, 20), (18, 25, 26, 19), (17, 24, 25, 18), (16, 23, 24, 17), (15, 22, 23, 16), (14, 21, 22, 15), (0, 34, 28, 2), (2, 28, 29, 4), (4, 29, 30, 6), (6, 30, 31, 8), (8, 31, 32, 10), (10, 32, 33, 12), (38, 35, 36, 37), (14, 15, 36, 35), (15, 28, 37, 36), (42, 40, 41, 43), (51, 53, 40, 42), (53, 54, 41, 40), (54, 52, 43, 41), (2, 4, 48, 49), (10, 12, 44, 45), (0, 2, 49, 50), (8, 10, 45, 46), (6, 8, 46, 47), (4, 6, 47, 48), (13, 11, 39), (11, 9, 39), (9, 7, 39), (3, 1, 39), (7, 5, 39), (5, 3, 39), (58, 55, 52, 54), (57, 58, 54, 53), (56, 57, 53, 51), (55, 56, 51, 52), (31, 30, 56, 55), (30, 17, 57, 56), (17, 18, 58, 57), (18, 31, 55, 58), (45, 44, 59, 60), (46, 45, 60, 61), (48, 47, 62, 63), (49, 48, 63, 64), (47, 46, 61, 62), (50, 49, 64, 65), (63, 62, 66), (64, 63, 66), (61, 60, 66), (65, 64, 66), (60, 59, 66), (62, 61, 66)])
me_cylinder_002.polygons.foreach_set('material_index', [0, 0, 0, 0, 0, 0, 0, 0, 0, 0, 0, 1, 0, 0, 0, 0, 0, 0, 0, 0, 0, 0, 0, 0, 1, 1, 1, 0, 0, 0, 0, 0, 0, 0, 0, 0, 0, 0, 0, 0, 0, 0, 0, 0, 0, 0, 0, 0, 0, 0, 0, 2, 2, 2, 2, 2, 2, 2, 2, 2, 2, 2, 2])
me_cylinder_002.materials.append(mat_material_005)
me_cylinder_002.materials.append(mat_cockpit)
me_cylinder_002.materials.append(mat_nozzle_inner)
me_cylinder_002.use_remesh_preserve_volume = False
me_cylinder_002.use_remesh_preserve_attributes = False
me_cylinder_002.use_mirror_vertex_groups = False
me_cylinder_002.update()
me_cube_003 = bpy.data.meshes.new('Cube.003')
me_cube_003.from_pydata([(0.0, -0.25, 0.25), (0.25, -0.15, 0.175), (0.0, 0.0, 0.25), (0.25, 0.0, 0.175), (0.0, -0.25, 0.0), (0.25, -0.15, 0.0), (0.25, 0.0, 0.0), (0.0, 0.0, 0.0), (0.25, -0.05833, 0.175), (0.25, -0.1167, 0.175), (0.0, -0.1667, 0.25), (0.0, -0.1333, 0.25), (0.0, -0.08333, 0.0), (0.0, -0.1667, 0.0), (0.25, -0.1167, 0.0), (0.25, -0.05833, 0.0), (0.0, -0.25, 0.1875), (0.25, -0.15, 0.15), (0.25, 0.0, 0.15), (0.0, 0.0, 0.1875), (0.25, -0.05833, 0.15), (0.25, -0.1167, 0.15), (0.0, -0.1667, 0.1875), (0.0, -0.08333, 0.1875), (0.02, -0.1167, 0.0), (0.02, -0.05833, 0.0), (0.02, -0.05833, 0.05), (0.02, -0.1167, 0.05), (0.125, -0.2, 0.1687), (0.125, -0.1208, 0.2125), (0.125, -0.1417, 0.2125), (0.125, -0.2, 0.0), (0.125, 0.0, 0.2125), (0.125, -0.2, 0.2125), (0.125, -0.09042, 0.2125)], [], [(23, 19, 7, 12), (28, 16, 4, 31), (21, 17, 5, 14), (18, 20, 15, 6), (20, 21, 27, 26), (16, 22, 13, 4), (22, 23, 12, 13), (33, 30, 10, 0), (30, 29, 11, 10), (10, 11, 23, 22), (0, 10, 22, 16), (8, 9, 21, 20), (3, 8, 20, 18), (9, 1, 17, 21), (33, 0, 16, 28), (11, 2, 19, 23), (26, 27, 24, 25), (21, 14, 24, 27), (15, 20, 26, 25), (1, 9, 30, 33), (17, 28, 31, 5), (8, 3, 32, 34, 29), (1, 33, 28, 17), (9, 8, 29, 30), (11, 29, 32, 2)])
_uv = me_cube_003.uv_layers.new(name='UVMap')
_uv.uv.foreach_set('vector', [0.3333, 0.25, 0.5, 0.25, 0.5, 0.5, 0.3333, 0.5, 0.5, 0.25, 1.0, 0.25, 1.0, 0.5, 0.5, 0.5, 0.8333, 0.25, 1.0, 0.25, 1.0, 0.5, 0.8333, 0.5, 0.5, 0.25, 0.6667, 0.25, 0.6667, 0.5, 0.5, 0.5, 0.6667, 0.25, 0.8333, 0.25, 0.8333, 0.25, 0.6667, 0.25, 0.0, 0.25, 0.1667, 0.25, 0.1667, 0.5, 0.0, 0.5, 0.1667, 0.25, 0.3333, 0.25, 0.3333, 0.5, 0.1667, 0.5, 0.0, 0.5, 0.1667, 0.5, 0.1667, 1.0, 0.0, 1.0, 0.1667, 0.5, 0.3333, 0.5, 0.3333, 1.0, 0.1667, 1.0, 0.1667, 0.0, 0.3333, 0.0, 0.3333, 0.25, 0.1667, 0.25, 0.0, 0.0, 0.1667, 0.0, 0.1667, 0.25, 0.0, 0.25, 0.6667, 0.0, 0.8333, 0.0, 0.8333, 0.25, 0.6667, 0.25, 0.5, 0.0, 0.6667, 0.0, 0.6667, 0.25, 0.5, 0.25, 0.8333, 0.0, 1.0, 0.0, 1.0, 0.25, 0.8333, 0.25, 0.5, 0.0, 1.0, 0.0, 1.0, 0.25, 0.5, 0.25, 0.3333, 0.0, 0.5, 0.0, 0.5, 0.25, 0.3333, 0.25, 0.6667, 0.25, 0.8333, 0.25, 0.8333, 0.5, 0.6667, 0.5, 0.8333, 0.25, 0.8333, 0.5, 0.8333, 0.5, 0.8333, 0.25, 0.6667, 0.5, 0.6667, 0.25, 0.6667, 0.25, 0.6667, 0.5, 0.0, 0.0, 0.1667, 0.0, 0.1667, 0.5, 0.0, 0.5, 0.0, 0.25, 0.5, 0.25, 0.5, 0.5, 0.0, 0.5, 0.3333, 0.0, 0.5, 0.0, 0.5, 0.5, 0.4167, 0.5, 0.3333, 0.5, 0.0, 0.0, 0.5, 0.0, 0.5, 0.25, 0.0, 0.25, 0.1667, 0.0, 0.3333, 0.0, 0.3333, 0.5, 0.1667, 0.5, 0.3333, 0.5, 0.0, 0.0, 0.0, 0.0, 0.3333, 0.0])
_uv.active_render = True
_uv = me_cube_003.uv_layers.new(name='UVMap.001')
_uv.uv.foreach_set('vector', [0.3333, 0.25, 0.5, 0.25, 0.5, 0.5, 0.3333, 0.5, 0.5, 0.25, 1.0, 0.25, 1.0, 0.5, 0.5, 0.5, 0.8333, 0.25, 1.0, 0.25, 1.0, 0.5, 0.8333, 0.5, 0.5, 0.25, 0.6667, 0.25, 0.6667, 0.5, 0.5, 0.5, 0.6667, 0.25, 0.8333, 0.25, 0.8333, 0.25, 0.6667, 0.25, 0.0, 0.25, 0.1667, 0.25, 0.1667, 0.5, 0.0, 0.5, 0.1667, 0.25, 0.3333, 0.25, 0.3333, 0.5, 0.1667, 0.5, 0.0, 0.5, 0.1667, 0.5, 0.1667, 1.0, 0.0, 1.0, 0.1667, 0.5, 0.3333, 0.5, 0.3333, 1.0, 0.1667, 1.0, 0.1667, 0.0, 0.3333, 0.0, 0.3333, 0.25, 0.1667, 0.25, 0.0, 0.0, 0.1667, 0.0, 0.1667, 0.25, 0.0, 0.25, 0.6667, 0.0, 0.8333, 0.0, 0.8333, 0.25, 0.6667, 0.25, 0.5, 0.0, 0.6667, 0.0, 0.6667, 0.25, 0.5, 0.25, 0.8333, 0.0, 1.0, 0.0, 1.0, 0.25, 0.8333, 0.25, 0.5, 0.0, 1.0, 0.0, 1.0, 0.25, 0.5, 0.25, 0.3333, 0.0, 0.5, 0.0, 0.5, 0.25, 0.3333, 0.25, 0.6667, 0.25, 0.8333, 0.25, 0.8333, 0.5, 0.6667, 0.5, 0.8333, 0.25, 0.8333, 0.5, 0.8333, 0.5, 0.8333, 0.25, 0.6667, 0.5, 0.6667, 0.25, 0.6667, 0.25, 0.6667, 0.5, 0.0, 0.0, 0.1667, 0.0, 0.1667, 0.5, 0.0, 0.5, 0.0, 0.25, 0.5, 0.25, 0.5, 0.5, 0.0, 0.5, 0.3333, 0.0, 0.5, 0.0, 0.5, 0.5, 0.4167, 0.5, 0.3333, 0.5, 0.0, 0.0, 0.5, 0.0, 0.5, 0.25, 0.0, 0.25, 0.1667, 0.0, 0.3333, 0.0, 0.3333, 0.5, 0.1667, 0.5, 0.3333, 0.5, 0.0, 0.0, 0.0, 0.0, 0.3333, 0.0])
me_cube_003.materials.append(mat_material_003)
me_cube_003.use_remesh_preserve_volume = False
me_cube_003.use_remesh_preserve_attributes = False
me_cube_003.use_mirror_vertex_groups = False
me_cube_003.update()
me_cylinder_001 = bpy.data.meshes.new('Cylinder.001')
me_cylinder_001.from_pydata([(0.001, -0.105, 2.31e-08), (0.301, -0.105, 1.416e-08), (0.001, -0.0975, 0.01299), (0.301, -0.0975, 0.01299), (0.001, -0.0825, 0.01299), (0.301, -0.0825, 0.01299), (0.001, -0.075, 1.471e-08), (0.301, -0.075, 5.774e-09), (0.001, -0.0825, -0.01299), (0.301, -0.0825, -0.01299), (0.001, -0.0975, -0.01299), (0.301, -0.0975, -0.01299), (0.301, -1.416e-07, 0.025), (0.301, -0.14, 0.025), (0.3227, -1.416e-07, 0.0125), (0.3227, -0.14, 0.0125), (0.3227, -1.416e-07, -0.0125), (0.3227, -0.14, -0.0125), (0.301, -1.416e-07, -0.025), (0.301, -0.14, -0.025), (0.2793, -1.416e-07, -0.0125), (0.2793, -0.14, -0.0125), (0.2793, -1.416e-07, 0.0125), (0.2793, -0.14, 0.0125), (0.001, -1.416e-07, 0.025), (0.001, -0.14, 0.025), (0.02265, -1.416e-07, 0.0125), (0.02265, -0.14, 0.0125), (0.02265, -1.416e-07, -0.0125), (0.02265, -0.14, -0.0125), (0.001, -1.416e-07, -0.025), (0.001, -0.14, -0.025), (-0.02065, -1.416e-07, -0.0125), (-0.02065, -0.14, -0.0125), (-0.02065, -1.416e-07, 0.0125), (-0.02065, -0.14, 0.0125)], [], [(0, 1, 3, 2), (2, 3, 5, 4), (4, 5, 7, 6), (6, 7, 9, 8), (3, 1, 11, 9, 7, 5), (10, 11, 1, 0), (8, 9, 11, 10), (0, 2, 4, 6, 8, 10), (12, 13, 15, 14), (14, 15, 17, 16), (16, 17, 19, 18), (18, 19, 21, 20), (15, 13, 23, 21, 19, 17), (22, 23, 13, 12), (20, 21, 23, 22), (12, 14, 16, 18, 20, 22), (24, 25, 27, 26), (26, 27, 29, 28), (28, 29, 31, 30), (30, 31, 33, 32), (27, 25, 35, 33, 31, 29), (34, 35, 25, 24), (32, 33, 35, 34), (24, 26, 28, 30, 32, 34)])
me_cylinder_001.polygons.foreach_set('material_index', [1, 1, 1, 1, 0, 1, 1, 1, 0, 0, 0, 0, 0, 0, 0, 0, 1, 1, 1, 1, 1, 1, 1, 1])
_uv = me_cylinder_001.uv_layers.new(name='UVMap')
_uv.uv.foreach_set('vector', [0.0, 0.0, 1.0, 0.0, 1.0, 1.0, 0.0, 1.0, 0.0, 0.0, 1.0, 0.0, 1.0, 1.0, 0.0, 1.0, 0.0, 0.0, 1.0, 0.0, 1.0, 1.0, 0.0, 1.0, 0.0, 0.0, 1.0, 0.0, 1.0, 1.0, 0.0, 1.0, 0.5, 1.0, 0.933, 0.75, 0.933, 0.25, 0.5, 0.0, 0.06699, 0.25, 0.06699, 0.75, 0.0, 0.0, 1.0, 0.0, 1.0, 1.0, 0.0, 1.0, 0.0, 0.0, 1.0, 0.0, 1.0, 1.0, 0.0, 1.0, 0.5, 1.0, 0.933, 0.75, 0.933, 0.25, 0.5, 0.0, 0.06699, 0.25, 0.06699, 0.75, 0.0, 0.0, 1.0, 0.0, 1.0, 1.0, 0.0, 1.0, 0.0, 0.0, 1.0, 0.0, 1.0, 1.0, 0.0, 1.0, 0.0, 0.0, 1.0, 0.0, 1.0, 1.0, 0.0, 1.0, 0.0, 0.0, 1.0, 0.0, 1.0, 1.0, 0.0, 1.0, 0.5, 1.0, 0.933, 0.75, 0.933, 0.25, 0.5, 0.0, 0.06699, 0.25, 0.06699, 0.75, 0.0, 0.0, 1.0, 0.0, 1.0, 1.0, 0.0, 1.0, 0.0, 0.0, 1.0, 0.0, 1.0, 1.0, 0.0, 1.0, 0.5, 1.0, 0.933, 0.75, 0.933, 0.25, 0.5, 0.0, 0.06699, 0.25, 0.06699, 0.75, 0.0, 0.0, 1.0, 0.0, 1.0, 1.0, 0.0, 1.0, 0.0, 0.0, 1.0, 0.0, 1.0, 1.0, 0.0, 1.0, 0.0, 0.0, 1.0, 0.0, 1.0, 1.0, 0.0, 1.0, 0.0, 0.0, 1.0, 0.0, 1.0, 1.0, 0.0, 1.0, 0.5, 1.0, 0.933, 0.75, 0.933, 0.25, 0.5, 0.0, 0.06699, 0.25, 0.06699, 0.75, 0.0, 0.0, 1.0, 0.0, 1.0, 1.0, 0.0, 1.0, 0.0, 0.0, 1.0, 0.0, 1.0, 1.0, 0.0, 1.0, 0.5, 1.0, 0.933, 0.75, 0.933, 0.25, 0.5, 0.0, 0.06699, 0.25, 0.06699, 0.75])
_uv.active_render = True
_uv = me_cylinder_001.uv_layers.new(name='UVMap.001')
_uv.uv.foreach_set('vector', [0.0, 0.0, 1.0, 0.0, 1.0, 1.0, 0.0, 1.0, 0.0, 0.0, 1.0, 0.0, 1.0, 1.0, 0.0, 1.0, 0.0, 0.0, 1.0, 0.0, 1.0, 1.0, 0.0, 1.0, 0.0, 0.0, 1.0, 0.0, 1.0, 1.0, 0.0, 1.0, 0.5, 1.0, 0.933, 0.75, 0.933, 0.25, 0.5, 0.0, 0.06699, 0.25, 0.06699, 0.75, 0.0, 0.0, 1.0, 0.0, 1.0, 1.0, 0.0, 1.0, 0.0, 0.0, 1.0, 0.0, 1.0, 1.0, 0.0, 1.0, 0.5, 1.0, 0.933, 0.75, 0.933, 0.25, 0.5, 0.0, 0.06699, 0.25, 0.06699, 0.75, 0.0, 0.0, 1.0, 0.0, 1.0, 1.0, 0.0, 1.0, 0.0, 0.0, 1.0, 0.0, 1.0, 1.0, 0.0, 1.0, 0.0, 0.0, 1.0, 0.0, 1.0, 1.0, 0.0, 1.0, 0.0, 0.0, 1.0, 0.0, 1.0, 1.0, 0.0, 1.0, 0.5, 1.0, 0.933, 0.75, 0.933, 0.25, 0.5, 0.0, 0.06699, 0.25, 0.06699, 0.75, 0.0, 0.0, 1.0, 0.0, 1.0, 1.0, 0.0, 1.0, 0.0, 0.0, 1.0, 0.0, 1.0, 1.0, 0.0, 1.0, 0.5, 1.0, 0.933, 0.75, 0.933, 0.25, 0.5, 0.0, 0.06699, 0.25, 0.06699, 0.75, 0.0, 0.0, 1.0, 0.0, 1.0, 1.0, 0.0, 1.0, 0.0, 0.0, 1.0, 0.0, 1.0, 1.0, 0.0, 1.0, 0.0, 0.0, 1.0, 0.0, 1.0, 1.0, 0.0, 1.0, 0.0, 0.0, 1.0, 0.0, 1.0, 1.0, 0.0, 1.0, 0.5, 1.0, 0.933, 0.75, 0.933, 0.25, 0.5, 0.0, 0.06699, 0.25, 0.06699, 0.75, 0.0, 0.0, 1.0, 0.0, 1.0, 1.0, 0.0, 1.0, 0.0, 0.0, 1.0, 0.0, 1.0, 1.0, 0.0, 1.0, 0.5, 1.0, 0.933, 0.75, 0.933, 0.25, 0.5, 0.0, 0.06699, 0.25, 0.06699, 0.75])
me_cylinder_001.materials.append(mat_material_004)
me_cylinder_001.materials.append(mat_handle)
me_cylinder_001.use_remesh_preserve_volume = False
me_cylinder_001.use_remesh_preserve_attributes = False
me_cylinder_001.use_mirror_vertex_groups = False
me_cylinder_001.update()
me_cube_002 = bpy.data.meshes.new('Cube.002')
me_cube_002.from_pydata([(0.0, -0.25, 0.25), (0.25, -0.15, 0.175), (0.0, 0.0, 0.25), (0.25, 0.0, 0.175), (0.0, -0.25, 0.0), (0.25, -0.15, 0.0), (0.25, 0.0, 0.0), (0.0, 0.0, 0.0), (0.25, -0.05833, 0.175), (0.25, -0.1167, 0.175), (0.0, -0.1667, 0.25), (0.0, -0.1333, 0.25), (0.0, -0.08333, 0.0), (0.0, -0.1667, 0.0), (0.25, -0.1167, 0.0), (0.25, -0.05833, 0.0), (0.0, -0.25, 0.1875), (0.25, -0.15, 0.15), (0.25, 0.0, 0.15), (0.0, 0.0, 0.1875), (0.25, -0.05833, 0.15), (0.25, -0.1167, 0.15), (0.0, -0.1667, 0.1875), (0.0, -0.08333, 0.1875), (0.02, -0.1167, 0.0), (0.02, -0.05833, 0.0), (0.02, -0.05833, 0.05), (0.02, -0.1167, 0.05), (0.0, -0.08333, 0.3), (0.125, -0.2, 0.1687), (0.125, -0.1208, 0.2125), (0.125, -0.1417, 0.2125), (0.125, -0.07083, 0.3125), (0.125, 0.0, 0.3125), (0.0, 0.0, 0.3), (0.125, -0.2, 0.0), (0.125, 0.0, 0.2125), (0.125, -0.2, 0.2125), (0.125, -0.09042, 0.2125), (0.125, -0.03542, 0.3125), (0.125, 0.0, 0.2825), (0.125, -0.09583, 0.2625), (0.125, -0.05792, 0.2825), (0.075, 0.0, 0.2825), (0.075, 0.0, 0.2125), (0.075, -0.09042, 0.2125), (0.075, -0.05792, 0.2825)], [], [(23, 19, 7, 12), (29, 16, 4, 35), (21, 17, 5, 14), (18, 20, 15, 6), (20, 21, 27, 26), (16, 22, 13, 4), (22, 23, 12, 13), (37, 31, 10, 0), (31, 30, 11, 10), (10, 11, 23, 22), (0, 10, 22, 16), (8, 9, 21, 20), (3, 8, 20, 18), (9, 1, 17, 21), (37, 0, 16, 29), (11, 2, 19, 23), (26, 27, 24, 25), (21, 14, 24, 27), (15, 20, 26, 25), (1, 9, 31, 37), (17, 29, 35, 5), (8, 3, 36, 38, 30), (32, 39, 33, 34, 28), (1, 37, 29, 17), (9, 8, 30, 31), (42, 40, 33, 39), (2, 11, 28, 34), (11, 30, 41, 32, 28), (41, 42, 39, 32), (30, 38, 42, 41), (38, 36, 44, 45), (45, 44, 43, 46), (40, 42, 46, 43), (42, 38, 45, 46)])
_uv = me_cube_002.uv_layers.new(name='UVMap')
_uv.uv.foreach_set('vector', [0.3333, 0.25, 0.5, 0.25, 0.5, 0.5, 0.3333, 0.5, 0.5, 0.25, 1.0, 0.25, 1.0, 0.5, 0.5, 0.5, 0.8333, 0.25, 1.0, 0.25, 1.0, 0.5, 0.8333, 0.5, 0.5, 0.25, 0.6667, 0.25, 0.6667, 0.5, 0.5, 0.5, 0.6667, 0.25, 0.8333, 0.25, 0.8333, 0.25, 0.6667, 0.25, 0.0, 0.25, 0.1667, 0.25, 0.1667, 0.5, 0.0, 0.5, 0.1667, 0.25, 0.3333, 0.25, 0.3333, 0.5, 0.1667, 0.5, 0.0, 0.5, 0.1667, 0.5, 0.1667, 1.0, 0.0, 1.0, 0.1667, 0.5, 0.3333, 0.5, 0.3333, 1.0, 0.1667, 1.0, 0.1667, 0.0, 0.3333, 0.0, 0.3333, 0.25, 0.1667, 0.25, 0.0, 0.0, 0.1667, 0.0, 0.1667, 0.25, 0.0, 0.25, 0.6667, 0.0, 0.8333, 0.0, 0.8333, 0.25, 0.6667, 0.25, 0.5, 0.0, 0.6667, 0.0, 0.6667, 0.25, 0.5, 0.25, 0.8333, 0.0, 1.0, 0.0, 1.0, 0.25, 0.8333, 0.25, 0.5, 0.0, 1.0, 0.0, 1.0, 0.25, 0.5, 0.25, 0.3333, 0.0, 0.5, 0.0, 0.5, 0.25, 0.3333, 0.25, 0.6667, 0.25, 0.8333, 0.25, 0.8333, 0.5, 0.6667, 0.5, 0.8333, 0.25, 0.8333, 0.5, 0.8333, 0.5, 0.8333, 0.25, 0.6667, 0.5, 0.6667, 0.25, 0.6667, 0.25, 0.6667, 0.5, 0.0, 0.0, 0.1667, 0.0, 0.1667, 0.5, 0.0, 0.5, 0.0, 0.25, 0.5, 0.25, 0.5, 0.5, 0.0, 0.5, 0.3333, 0.0, 0.5, 0.0, 0.5, 0.5, 0.4167, 0.5, 0.3333, 0.5, 0.3333, 0.5, 0.4167, 0.5, 0.5, 0.5, 0.5, 1.0, 0.3333, 1.0, 0.0, 0.0, 0.5, 0.0, 0.5, 0.25, 0.0, 0.25, 0.1667, 0.0, 0.3333, 0.0, 0.3333, 0.5, 0.1667, 0.5, 0.4167, 0.5, 0.5, 0.5, 0.5, 0.5, 0.4167, 0.5, 0.5, 0.0, 0.3333, 0.0, 0.3333, 0.0, 0.5, 0.0, 0.3333, 1.0, 0.3333, 0.5, 0.3333, 0.5, 0.3333, 0.5, 0.3333, 1.0, 0.3333, 0.5, 0.4167, 0.5, 0.4167, 0.5, 0.3333, 0.5, 0.3333, 0.5, 0.4167, 0.5, 0.4167, 0.5, 0.3333, 0.5, 0.4167, 0.5, 0.5, 0.5, 0.5, 0.5, 0.4167, 0.5, 0.4167, 0.5, 0.5, 0.5, 0.5, 0.5, 0.4167, 0.5, 0.5, 0.5, 0.4167, 0.5, 0.4167, 0.5, 0.5, 0.5, 0.4167, 0.5, 0.4167, 0.5, 0.4167, 0.5, 0.4167, 0.5])
_uv.active_render = True
_uv = me_cube_002.uv_layers.new(name='UVMap.001')
_uv.uv.foreach_set('vector', [0.3333, 0.25, 0.5, 0.25, 0.5, 0.5, 0.3333, 0.5, 0.5, 0.25, 1.0, 0.25, 1.0, 0.5, 0.5, 0.5, 0.8333, 0.25, 1.0, 0.25, 1.0, 0.5, 0.8333, 0.5, 0.5, 0.25, 0.6667, 0.25, 0.6667, 0.5, 0.5, 0.5, 0.6667, 0.25, 0.8333, 0.25, 0.8333, 0.25, 0.6667, 0.25, 0.0, 0.25, 0.1667, 0.25, 0.1667, 0.5, 0.0, 0.5, 0.1667, 0.25, 0.3333, 0.25, 0.3333, 0.5, 0.1667, 0.5, 0.0, 0.5, 0.1667, 0.5, 0.1667, 1.0, 0.0, 1.0, 0.1667, 0.5, 0.3333, 0.5, 0.3333, 1.0, 0.1667, 1.0, 0.1667, 0.0, 0.3333, 0.0, 0.3333, 0.25, 0.1667, 0.25, 0.0, 0.0, 0.1667, 0.0, 0.1667, 0.25, 0.0, 0.25, 0.6667, 0.0, 0.8333, 0.0, 0.8333, 0.25, 0.6667, 0.25, 0.5, 0.0, 0.6667, 0.0, 0.6667, 0.25, 0.5, 0.25, 0.8333, 0.0, 1.0, 0.0, 1.0, 0.25, 0.8333, 0.25, 0.5, 0.0, 1.0, 0.0, 1.0, 0.25, 0.5, 0.25, 0.3333, 0.0, 0.5, 0.0, 0.5, 0.25, 0.3333, 0.25, 0.6667, 0.25, 0.8333, 0.25, 0.8333, 0.5, 0.6667, 0.5, 0.8333, 0.25, 0.8333, 0.5, 0.8333, 0.5, 0.8333, 0.25, 0.6667, 0.5, 0.6667, 0.25, 0.6667, 0.25, 0.6667, 0.5, 0.0, 0.0, 0.1667, 0.0, 0.1667, 0.5, 0.0, 0.5, 0.0, 0.25, 0.5, 0.25, 0.5, 0.5, 0.0, 0.5, 0.3333, 0.0, 0.5, 0.0, 0.5, 0.5, 0.4167, 0.5, 0.3333, 0.5, 0.3333, 0.5, 0.4167, 0.5, 0.5, 0.5, 0.5, 1.0, 0.3333, 1.0, 0.0, 0.0, 0.5, 0.0, 0.5, 0.25, 0.0, 0.25, 0.1667, 0.0, 0.3333, 0.0, 0.3333, 0.5, 0.1667, 0.5, 0.4167, 0.5, 0.5, 0.5, 0.5, 0.5, 0.4167, 0.5, 0.5, 0.0, 0.3333, 0.0, 0.3333, 0.0, 0.5, 0.0, 0.3333, 1.0, 0.3333, 0.5, 0.3333, 0.5, 0.3333, 0.5, 0.3333, 1.0, 0.3333, 0.5, 0.4167, 0.5, 0.4167, 0.5, 0.3333, 0.5, 0.3333, 0.5, 0.4167, 0.5, 0.4167, 0.5, 0.3333, 0.5, 0.4167, 0.5, 0.5, 0.5, 0.5, 0.5, 0.4167, 0.5, 0.4167, 0.5, 0.5, 0.5, 0.5, 0.5, 0.4167, 0.5, 0.5, 0.5, 0.4167, 0.5, 0.4167, 0.5, 0.5, 0.5, 0.4167, 0.5, 0.4167, 0.5, 0.4167, 0.5, 0.4167, 0.5])
me_cube_002.materials.append(mat_material_003)
me_cube_002.use_remesh_preserve_volume = False
me_cube_002.use_remesh_preserve_attributes = False
me_cube_002.use_mirror_vertex_groups = False
me_cube_002.update()

# ---- objects
ob_cylinder = bpy.data.objects.new('Cylinder', me_cylinder)
ob_cube = bpy.data.objects.new('Cube', me_cube)
ob_lamp = bpy.data.objects.new('Lamp', light_lamp)
ob_camera = bpy.data.objects.new('Camera', cam_camera)
ob_cylinder_003 = bpy.data.objects.new('Cylinder.003', me_cylinder_003)
ob_cylinder_002 = bpy.data.objects.new('Cylinder.002', me_cylinder_002)
ob_cube_002 = bpy.data.objects.new('Cube.002', me_cube_003)
ob_cylinder_001 = bpy.data.objects.new('Cylinder.001', me_cylinder_001)
ob_cube_001 = bpy.data.objects.new('Cube.001', me_cube_002)

# ---- transforms, parenting, visibility, modifiers, constraints
ob_cylinder.location = (0.0, 0.0, 0.0)
ob_cylinder.lineart.crease_threshold = 0.0
ob_cube.location = (0.0, 0.0, 0.0)
ob_cube.lock_rotations_4d = False
ob_cube.empty_display_type = 'ARROWS'
ob_cube.lineart.crease_threshold = 0.0
ob_lamp.location = (4.076, 1.005, 5.904)
ob_lamp.rotation_euler = (0.6503, 0.05522, 1.866)
ob_lamp.lock_rotations_4d = False
ob_lamp.empty_display_type = 'ARROWS'
ob_lamp.color = (0.0, 0.0, 0.0, 0.0)
ob_lamp.lineart.crease_threshold = 0.0
ob_camera.location = (7.481, -6.508, 5.344)
ob_camera.rotation_euler = (1.109, 0.01082, 0.8149)
ob_camera.lock_rotations_4d = False
ob_camera.empty_display_type = 'ARROWS'
ob_camera.color = (0.0, 0.0, 0.0, 0.0)
ob_camera.display_type = 'WIRE'
ob_camera.lineart.crease_threshold = 0.0
ob_cylinder_003.location = (7.0, 1.0, 0.0)
ob_cylinder_003.lineart.crease_threshold = 0.0
ob_cylinder_002.location = (10.0, 0.0, 0.0)
ob_cylinder_002.rotation_euler = (1.571, -0.0, 0.0)
ob_cylinder_002.lineart.crease_threshold = 0.0
_m = ob_cylinder_002.modifiers.new('Mirror', 'MIRROR')
_m = ob_cylinder_002.modifiers.new('Subsurf', 'SUBSURF')
_m.uv_smooth = 'PRESERVE_CORNERS'
_m.quality = 2
_m.show_only_control_edges = False
ob_cube_002.location = (0.0, 1.0, 1.0)
ob_cube_002.lineart.crease_threshold = 0.0
_m = ob_cube_002.modifiers.new('Mirror', 'MIRROR')
_m.use_axis = (False, True, True)
ob_cylinder_001.location = (0.05, 2.0, 1.0)
ob_cylinder_001.rotation_euler = (0.0, -0.4363, 0.0)
ob_cylinder_001.lineart.crease_threshold = 0.0
_m = ob_cylinder_001.modifiers.new('Mirror', 'MIRROR')
_m.use_axis = (False, True, False)
ob_cube_001.location = (0.0, 2.0, 1.0)
ob_cube_001.lineart.crease_threshold = 0.0
_m = ob_cube_001.modifiers.new('Mirror', 'MIRROR')
_m.use_axis = (False, True, True)

# ---- collection membership
col_collection_1.objects.link(ob_cylinder)
col_collection_1.objects.link(ob_cube)
col_collection_1.objects.link(ob_lamp)
col_collection_1.objects.link(ob_camera)
col_collection_10.objects.link(ob_cylinder_003)
col_collection_10.objects.link(ob_cylinder_002)
col_collection_10.objects.link(ob_cube_002)
col_collection_10.objects.link(ob_cylinder_001)
col_collection_10.objects.link(ob_cube_001)

# ---- scene / render settings (as saved in the file)
scene.camera = ob_camera
scene.frame_start = 1; scene.frame_end = 250; scene.frame_set(1)
scene.render.engine = 'BLENDER_EEVEE_NEXT'
scene.render.resolution_percentage = 50
scene.render.dither_intensity = 0.0
scene.cycles.use_denoising = False
scene.cycles.samples = 10
scene.cycles.sampling_pattern = 'TABULATED_SOBOL'
scene.cycles.light_sampling_threshold = 0.0
scene.cycles.use_adaptive_sampling = False
scene.cycles.use_light_tree = False
scene.cycles.blur_glossy = 0.0
scene.cycles.pixel_filter_type = 'GAUSSIAN'
scene.cycles.sample_clamp_indirect = 0.0
scene.view_settings.view_transform = 'Standard'
bpy.context.view_layer.update()
